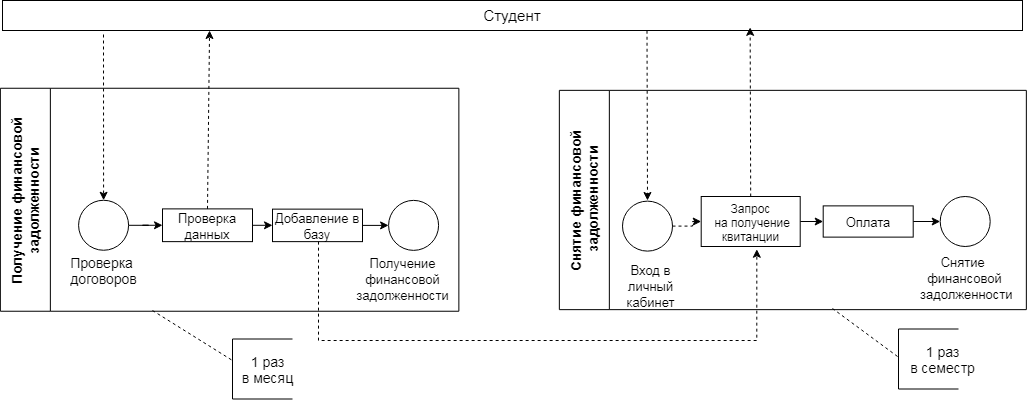

The diagram above was exported from draw.io. Its source (the exported page's mxGraphModel, read from the mxfile embedded in the PNG):
<mxGraphModel dx="1679" dy="495" grid="1" gridSize="10" guides="1" tooltips="1" connect="1" arrows="1" fold="1" page="1" pageScale="1" pageWidth="827" pageHeight="1169" math="0" shadow="0">
  <root>
    <mxCell id="0" />
    <mxCell id="1" parent="0" />
    <mxCell id="uOABkxQlAYegqbc3Nzuy-1" value="&lt;font style=&quot;font-size: 15px&quot;&gt;Студент&lt;/font&gt;" style="rounded=0;whiteSpace=wrap;html=1;" vertex="1" parent="1">
      <mxGeometry x="-30" y="80" width="1020" height="30" as="geometry" />
    </mxCell>
    <mxCell id="uOABkxQlAYegqbc3Nzuy-2" value="Снятие финансовой&#10; задолженности" style="swimlane;rotation=-90;startSize=50;fontSize=14;" vertex="1" parent="1">
      <mxGeometry x="650.7" y="46" width="219.3" height="467" as="geometry" />
    </mxCell>
    <mxCell id="uOABkxQlAYegqbc3Nzuy-25" style="edgeStyle=orthogonalEdgeStyle;rounded=0;orthogonalLoop=1;jettySize=auto;html=1;entryX=0;entryY=0.5;entryDx=0;entryDy=0;dashed=1;fontSize=14;" edge="1" parent="uOABkxQlAYegqbc3Nzuy-2" source="uOABkxQlAYegqbc3Nzuy-8" target="uOABkxQlAYegqbc3Nzuy-9">
      <mxGeometry relative="1" as="geometry" />
    </mxCell>
    <mxCell id="uOABkxQlAYegqbc3Nzuy-8" value="" style="ellipse;whiteSpace=wrap;html=1;aspect=fixed;fontSize=14;" vertex="1" parent="uOABkxQlAYegqbc3Nzuy-2">
      <mxGeometry x="-60.7" y="234.61999999999995" width="50" height="50" as="geometry" />
    </mxCell>
    <mxCell id="uOABkxQlAYegqbc3Nzuy-27" style="edgeStyle=orthogonalEdgeStyle;rounded=0;orthogonalLoop=1;jettySize=auto;html=1;entryX=0;entryY=0.5;entryDx=0;entryDy=0;fontSize=14;" edge="1" parent="uOABkxQlAYegqbc3Nzuy-2" source="uOABkxQlAYegqbc3Nzuy-9" target="uOABkxQlAYegqbc3Nzuy-10">
      <mxGeometry relative="1" as="geometry" />
    </mxCell>
    <mxCell id="uOABkxQlAYegqbc3Nzuy-9" value="&lt;font style=&quot;font-size: 12px&quot;&gt;Запрос&lt;br&gt;&lt;div&gt;&lt;span&gt;&amp;nbsp;на получение квитанции&lt;/span&gt;&lt;/div&gt;&lt;/font&gt;" style="rounded=0;whiteSpace=wrap;html=1;fontSize=14;" vertex="1" parent="uOABkxQlAYegqbc3Nzuy-2">
      <mxGeometry x="18" y="230" width="99" height="50" as="geometry" />
    </mxCell>
    <mxCell id="uOABkxQlAYegqbc3Nzuy-28" style="edgeStyle=orthogonalEdgeStyle;rounded=0;orthogonalLoop=1;jettySize=auto;html=1;entryX=0;entryY=0.5;entryDx=0;entryDy=0;fontSize=14;" edge="1" parent="uOABkxQlAYegqbc3Nzuy-2" source="uOABkxQlAYegqbc3Nzuy-10" target="uOABkxQlAYegqbc3Nzuy-11">
      <mxGeometry relative="1" as="geometry" />
    </mxCell>
    <mxCell id="uOABkxQlAYegqbc3Nzuy-10" value="&lt;font style=&quot;font-size: 13px&quot;&gt;Оплата&lt;/font&gt;" style="rounded=0;whiteSpace=wrap;html=1;fontSize=14;" vertex="1" parent="uOABkxQlAYegqbc3Nzuy-2">
      <mxGeometry x="140" y="239.38" width="90" height="31.24" as="geometry" />
    </mxCell>
    <mxCell id="uOABkxQlAYegqbc3Nzuy-11" value="" style="ellipse;whiteSpace=wrap;html=1;aspect=fixed;fontSize=14;" vertex="1" parent="uOABkxQlAYegqbc3Nzuy-2">
      <mxGeometry x="257" y="230.00000000000006" width="50" height="50" as="geometry" />
    </mxCell>
    <mxCell id="uOABkxQlAYegqbc3Nzuy-32" value="" style="endArrow=classic;html=1;fontSize=14;dashed=1;" edge="1" parent="uOABkxQlAYegqbc3Nzuy-2">
      <mxGeometry width="50" height="50" relative="1" as="geometry">
        <mxPoint x="-36.20000000000003" y="64.24000000000001" as="sourcePoint" />
        <mxPoint x="-35.700000000000045" y="234" as="targetPoint" />
      </mxGeometry>
    </mxCell>
    <mxCell id="uOABkxQlAYegqbc3Nzuy-33" value="" style="endArrow=classic;html=1;fontSize=14;dashed=1;entryX=0.203;entryY=1;entryDx=0;entryDy=0;entryPerimeter=0;exitX=0.5;exitY=0;exitDx=0;exitDy=0;" edge="1" parent="uOABkxQlAYegqbc3Nzuy-2" source="uOABkxQlAYegqbc3Nzuy-9">
      <mxGeometry width="50" height="50" relative="1" as="geometry">
        <mxPoint x="67.29999999999995" y="224" as="sourcePoint" />
        <mxPoint x="66.93999999999969" y="60.84999999999989" as="targetPoint" />
      </mxGeometry>
    </mxCell>
    <mxCell id="uOABkxQlAYegqbc3Nzuy-3" value="Получение финансовой &#10;задолженности" style="swimlane;rotation=-90;startSize=50;fontSize=14;" vertex="1" parent="1">
      <mxGeometry x="85.62" y="50" width="222.98" height="458.51" as="geometry" />
    </mxCell>
    <mxCell id="uOABkxQlAYegqbc3Nzuy-14" style="edgeStyle=orthogonalEdgeStyle;rounded=0;orthogonalLoop=1;jettySize=auto;html=1;entryX=0;entryY=0.5;entryDx=0;entryDy=0;fontSize=14;" edge="1" parent="uOABkxQlAYegqbc3Nzuy-3" source="uOABkxQlAYegqbc3Nzuy-4" target="uOABkxQlAYegqbc3Nzuy-5">
      <mxGeometry relative="1" as="geometry" />
    </mxCell>
    <mxCell id="uOABkxQlAYegqbc3Nzuy-4" value="" style="ellipse;whiteSpace=wrap;html=1;aspect=fixed;fontSize=14;" vertex="1" parent="uOABkxQlAYegqbc3Nzuy-3">
      <mxGeometry x="-39.53" y="229.76" width="50" height="50" as="geometry" />
    </mxCell>
    <mxCell id="uOABkxQlAYegqbc3Nzuy-15" style="edgeStyle=orthogonalEdgeStyle;rounded=0;orthogonalLoop=1;jettySize=auto;html=1;entryX=0;entryY=0.5;entryDx=0;entryDy=0;fontSize=14;" edge="1" parent="uOABkxQlAYegqbc3Nzuy-3" source="uOABkxQlAYegqbc3Nzuy-5" target="uOABkxQlAYegqbc3Nzuy-6">
      <mxGeometry relative="1" as="geometry" />
    </mxCell>
    <mxCell id="uOABkxQlAYegqbc3Nzuy-5" value="&lt;font style=&quot;font-size: 13px&quot;&gt;Проверка данных&lt;/font&gt;" style="rounded=0;whiteSpace=wrap;html=1;fontSize=14;" vertex="1" parent="uOABkxQlAYegqbc3Nzuy-3">
      <mxGeometry x="44.379999999999995" y="238.39" width="90" height="32.74" as="geometry" />
    </mxCell>
    <mxCell id="uOABkxQlAYegqbc3Nzuy-16" style="edgeStyle=orthogonalEdgeStyle;rounded=0;orthogonalLoop=1;jettySize=auto;html=1;entryX=0;entryY=0.5;entryDx=0;entryDy=0;fontSize=14;" edge="1" parent="uOABkxQlAYegqbc3Nzuy-3" source="uOABkxQlAYegqbc3Nzuy-6" target="uOABkxQlAYegqbc3Nzuy-7">
      <mxGeometry relative="1" as="geometry" />
    </mxCell>
    <mxCell id="uOABkxQlAYegqbc3Nzuy-6" value="&lt;font style=&quot;font-size: 13px&quot;&gt;Добавление в базу&lt;/font&gt;" style="rounded=0;whiteSpace=wrap;html=1;fontSize=14;" vertex="1" parent="uOABkxQlAYegqbc3Nzuy-3">
      <mxGeometry x="154.38" y="238.63" width="90" height="32.5" as="geometry" />
    </mxCell>
    <mxCell id="uOABkxQlAYegqbc3Nzuy-7" value="" style="ellipse;whiteSpace=wrap;html=1;aspect=fixed;fontSize=14;" vertex="1" parent="uOABkxQlAYegqbc3Nzuy-3">
      <mxGeometry x="270.47" y="229.88000000000005" width="50" height="50" as="geometry" />
    </mxCell>
    <mxCell id="uOABkxQlAYegqbc3Nzuy-12" value="Проверка &lt;br&gt;договоров" style="text;html=1;align=center;verticalAlign=middle;resizable=0;points=[];autosize=1;fontSize=14;" vertex="1" parent="uOABkxQlAYegqbc3Nzuy-3">
      <mxGeometry x="-54.53" y="279.76" width="80" height="40" as="geometry" />
    </mxCell>
    <mxCell id="uOABkxQlAYegqbc3Nzuy-13" value="" style="endArrow=classic;html=1;fontSize=14;entryX=0.5;entryY=0;entryDx=0;entryDy=0;dashed=1;" edge="1" parent="1" target="uOABkxQlAYegqbc3Nzuy-4">
      <mxGeometry width="50" height="50" relative="1" as="geometry">
        <mxPoint x="71" y="114" as="sourcePoint" />
        <mxPoint x="196.09" y="170" as="targetPoint" />
      </mxGeometry>
    </mxCell>
    <mxCell id="uOABkxQlAYegqbc3Nzuy-17" value="" style="endArrow=classic;html=1;fontSize=14;dashed=1;entryX=0.203;entryY=1;entryDx=0;entryDy=0;entryPerimeter=0;exitX=0.5;exitY=0;exitDx=0;exitDy=0;" edge="1" parent="1" source="uOABkxQlAYegqbc3Nzuy-5" target="uOABkxQlAYegqbc3Nzuy-1">
      <mxGeometry width="50" height="50" relative="1" as="geometry">
        <mxPoint x="175" y="220" as="sourcePoint" />
        <mxPoint x="170" y="200" as="targetPoint" />
      </mxGeometry>
    </mxCell>
    <mxCell id="uOABkxQlAYegqbc3Nzuy-18" value="&lt;font style=&quot;font-size: 13px&quot;&gt;Получение&lt;br&gt;финансовой&lt;br&gt;задолженности&lt;/font&gt;" style="text;html=1;align=center;verticalAlign=middle;resizable=0;points=[];autosize=1;fontSize=14;" vertex="1" parent="1">
      <mxGeometry x="315" y="328" width="110" height="60" as="geometry" />
    </mxCell>
    <mxCell id="uOABkxQlAYegqbc3Nzuy-19" value="" style="endArrow=none;html=1;fontSize=14;dashed=1;" edge="1" parent="1">
      <mxGeometry width="50" height="50" relative="1" as="geometry">
        <mxPoint x="120" y="390" as="sourcePoint" />
        <mxPoint x="200" y="440" as="targetPoint" />
      </mxGeometry>
    </mxCell>
    <mxCell id="uOABkxQlAYegqbc3Nzuy-21" value="" style="shape=partialRectangle;whiteSpace=wrap;html=1;bottom=1;right=1;left=1;top=0;fillColor=none;routingCenterX=-0.5;fontSize=14;rotation=90;" vertex="1" parent="1">
      <mxGeometry x="200" y="418.51" width="60" height="60" as="geometry" />
    </mxCell>
    <mxCell id="uOABkxQlAYegqbc3Nzuy-22" value="1 раз&lt;br&gt;в месяц" style="text;html=1;align=center;verticalAlign=middle;resizable=0;points=[];autosize=1;fontSize=14;" vertex="1" parent="1">
      <mxGeometry x="200" y="428.51" width="70" height="40" as="geometry" />
    </mxCell>
    <mxCell id="uOABkxQlAYegqbc3Nzuy-23" value="&lt;font style=&quot;font-size: 13px&quot;&gt;Вход в&lt;br&gt;личный&lt;br&gt;кабинет&lt;/font&gt;" style="text;html=1;align=center;verticalAlign=middle;resizable=0;points=[];autosize=1;fontSize=14;" vertex="1" parent="1">
      <mxGeometry x="588" y="335" width="60" height="60" as="geometry" />
    </mxCell>
    <mxCell id="uOABkxQlAYegqbc3Nzuy-24" style="edgeStyle=orthogonalEdgeStyle;rounded=0;orthogonalLoop=1;jettySize=auto;html=1;dashed=1;fontSize=14;entryX=0.5;entryY=1;entryDx=0;entryDy=0;exitX=0.5;exitY=1;exitDx=0;exitDy=0;" edge="1" parent="1">
      <mxGeometry relative="1" as="geometry">
        <mxPoint x="724.3299999999999" y="328.74" as="targetPoint" />
        <mxPoint x="286" y="321.13" as="sourcePoint" />
        <Array as="points">
          <mxPoint x="286" y="420" />
          <mxPoint x="724" y="420" />
        </Array>
      </mxGeometry>
    </mxCell>
    <mxCell id="uOABkxQlAYegqbc3Nzuy-29" value="&lt;font style=&quot;font-size: 13px&quot;&gt;Снятие &lt;br&gt;финансовой&lt;br&gt;&amp;nbsp;задолженности&lt;/font&gt;" style="text;html=1;align=center;verticalAlign=middle;resizable=0;points=[];autosize=1;fontSize=14;" vertex="1" parent="1">
      <mxGeometry x="877" y="327" width="110" height="60" as="geometry" />
    </mxCell>
    <mxCell id="uOABkxQlAYegqbc3Nzuy-30" value="" style="endArrow=none;html=1;fontSize=14;dashed=1;exitX=-0.062;exitY=0.437;exitDx=0;exitDy=0;exitPerimeter=0;" edge="1" parent="1" source="uOABkxQlAYegqbc3Nzuy-34">
      <mxGeometry width="50" height="50" relative="1" as="geometry">
        <mxPoint x="857" y="438" as="sourcePoint" />
        <mxPoint x="800" y="388" as="targetPoint" />
      </mxGeometry>
    </mxCell>
    <mxCell id="uOABkxQlAYegqbc3Nzuy-31" value="" style="shape=partialRectangle;whiteSpace=wrap;html=1;bottom=1;right=1;left=1;top=0;fillColor=none;routingCenterX=-0.5;fontSize=14;rotation=90;" vertex="1" parent="1">
      <mxGeometry x="866" y="408.51" width="60" height="60" as="geometry" />
    </mxCell>
    <mxCell id="uOABkxQlAYegqbc3Nzuy-34" value="1 раз&lt;br&gt;в семестр" style="text;html=1;align=center;verticalAlign=middle;resizable=0;points=[];autosize=1;fontSize=14;" vertex="1" parent="1">
      <mxGeometry x="870" y="418.51" width="80" height="40" as="geometry" />
    </mxCell>
  </root>
</mxGraphModel>